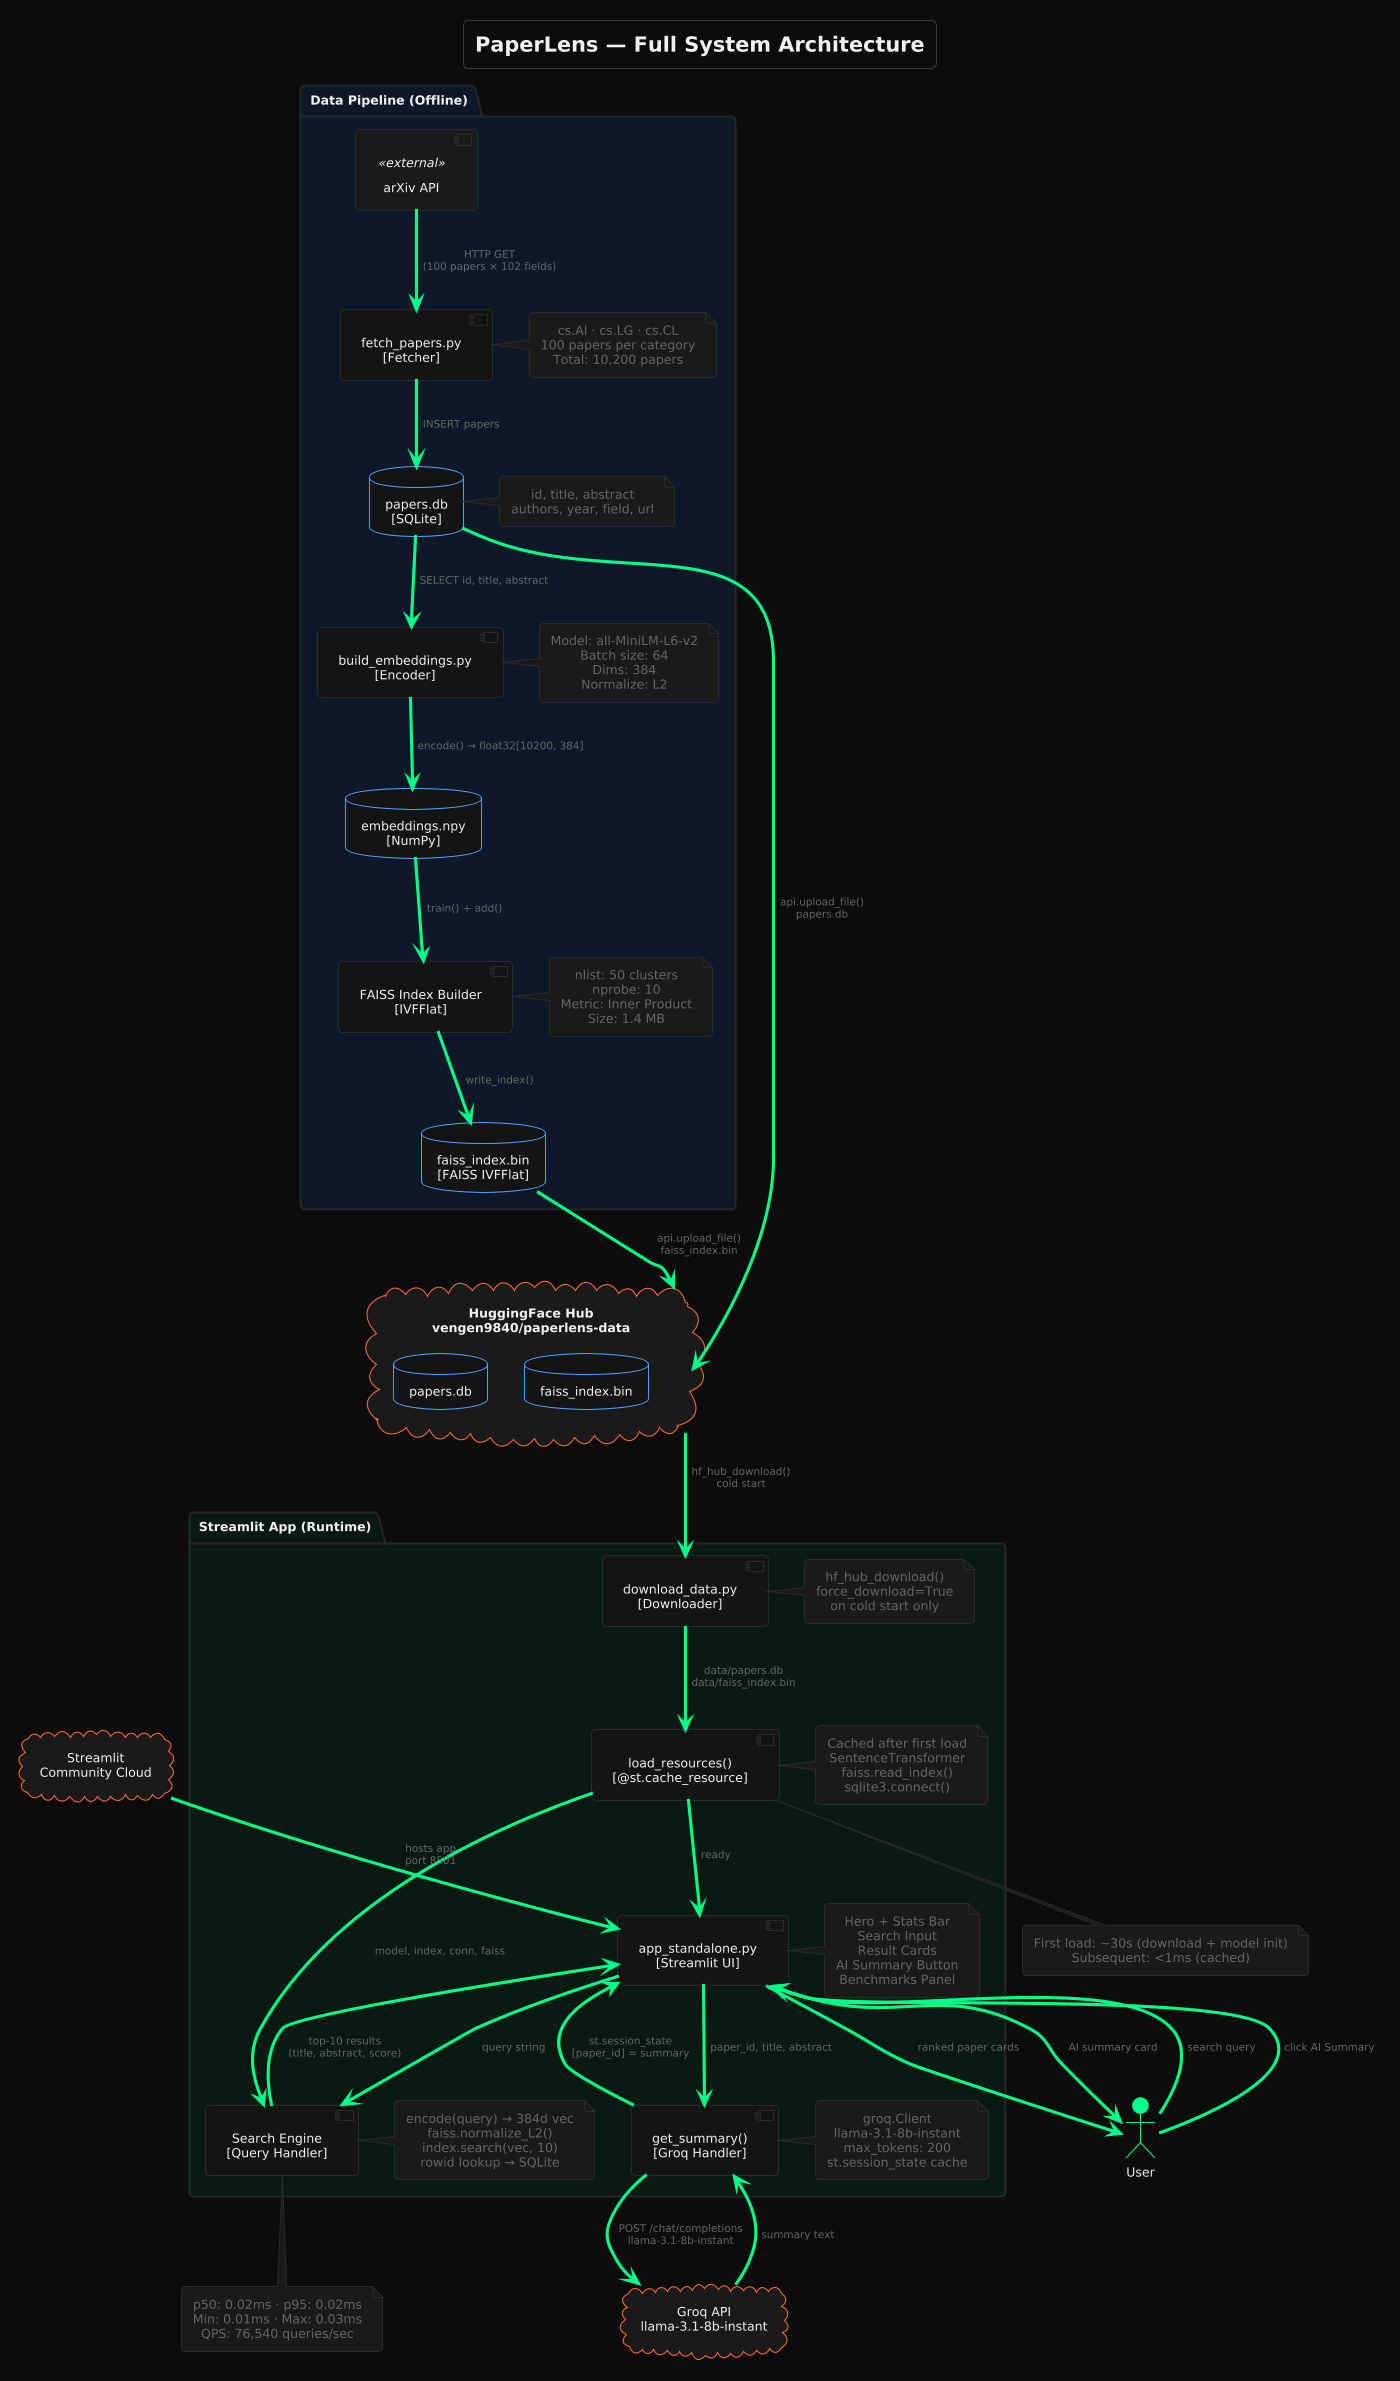

The diagram above was rendered by PlantUML. Its source (embedded in the PNG):
@startuml
!theme black-knight
skinparam backgroundColor #0c0c0c
skinparam defaultFontName IBM Plex Mono
skinparam defaultFontSize 12
skinparam defaultFontColor #f0f0f0

skinparam actor {
    BackgroundColor #1a1a1a
    BorderColor #00ff88
    FontColor #f0f0f0
}
skinparam component {
    BackgroundColor #141414
    BorderColor #2a2a2a
    FontColor #f0f0f0
}
skinparam database {
    BackgroundColor #141414
    BorderColor #4d9eff
    FontColor #f0f0f0
}
skinparam cloud {
    BackgroundColor #1a1a1a
    BorderColor #ff6b35
    FontColor #f0f0f0
}
skinparam rectangle {
    BackgroundColor #141414
    BorderColor #2a2a2a
    FontColor #f0f0f0
}
skinparam arrow {
    Color #00ff88
    FontColor #666666
    FontSize 10
}
skinparam note {
    BackgroundColor #1a1a1a
    BorderColor #2a2a2a
    FontColor #666666
}

title PaperLens — Full System Architecture

' ═══════════════════════════════════════════
' ACTORS
' ═══════════════════════════════════════════
actor "User" as USER #00ff88

' ═══════════════════════════════════════════
' DATA PIPELINE (offline)
' ═══════════════════════════════════════════
package "Data Pipeline (Offline)" #0f1929 {

    component "arXiv API" as ARXIV <<external>> #1a1a1a
    component "fetch_papers.py\n[Fetcher]" as FETCHER
    note right of FETCHER
        cs.AI · cs.LG · cs.CL
        100 papers per category
        Total: 10,200 papers
    end note

    database "papers.db\n[SQLite]" as DB
    note right of DB
        id, title, abstract
        authors, year, field, url
    end note

    component "build_embeddings.py\n[Encoder]" as ENCODER
    note right of ENCODER
        Model: all-MiniLM-L6-v2
        Batch size: 64
        Dims: 384
        Normalize: L2
    end note

    component "FAISS Index Builder\n[IVFFlat]" as INDEXER
    note right of INDEXER
        nlist: 50 clusters
        nprobe: 10
        Metric: Inner Product
        Size: 1.4 MB
    end note

    database "faiss_index.bin\n[FAISS IVFFlat]" as FAISS_FILE
    database "embeddings.npy\n[NumPy]" as EMBEDS
}

' ═══════════════════════════════════════════
' STORAGE
' ═══════════════════════════════════════════
cloud "HuggingFace Hub\nvengen9840/paperlens-data" as HF_DATA #1a1a1a {
    database "papers.db" as HF_DB
    database "faiss_index.bin" as HF_INDEX
}

' ═══════════════════════════════════════════
' STREAMLIT APP (runtime)
' ═══════════════════════════════════════════
package "Streamlit App (Runtime)" #0a1a12 {

    component "download_data.py\n[Downloader]" as DOWNLOADER
    note right of DOWNLOADER
        hf_hub_download()
        force_download=True
        on cold start only
    end note

    component "load_resources()\n[@st.cache_resource]" as LOADER
    note right of LOADER
        Cached after first load
        SentenceTransformer
        faiss.read_index()
        sqlite3.connect()
    end note

    component "app_standalone.py\n[Streamlit UI]" as UI
    note right of UI
        Hero + Stats Bar
        Search Input
        Result Cards
        AI Summary Button
        Benchmarks Panel
    end note

    component "Search Engine\n[Query Handler]" as SEARCH
    note right of SEARCH
        encode(query) → 384d vec
        faiss.normalize_L2()
        index.search(vec, 10)
        rowid lookup → SQLite
    end note

    component "get_summary()\n[Groq Handler]" as GROQ_FN
    note right of GROQ_FN
        groq.Client
        llama-3.1-8b-instant
        max_tokens: 200
        st.session_state cache
    end note
}

' ═══════════════════════════════════════════
' EXTERNAL SERVICES
' ═══════════════════════════════════════════
cloud "Groq API\nllama-3.1-8b-instant" as GROQ_API #1a1a1a

cloud "Streamlit\nCommunity Cloud" as ST_CLOUD #1a1a1a

' ═══════════════════════════════════════════
' DATA PIPELINE FLOW
' ═══════════════════════════════════════════
ARXIV --> FETCHER : HTTP GET\n(100 papers × 102 fields)
FETCHER --> DB : INSERT papers
DB --> ENCODER : SELECT id, title, abstract
ENCODER --> EMBEDS : encode() → float32[10200, 384]
EMBEDS --> INDEXER : train() + add()
INDEXER --> FAISS_FILE : write_index()

' ═══════════════════════════════════════════
' UPLOAD TO HF
' ═══════════════════════════════════════════
DB --> HF_DATA : api.upload_file()\npapers.db
FAISS_FILE --> HF_DATA : api.upload_file()\nfaiss_index.bin

' ═══════════════════════════════════════════
' APP RUNTIME FLOW
' ═══════════════════════════════════════════
HF_DATA --> DOWNLOADER : hf_hub_download()\ncold start
DOWNLOADER --> LOADER : data/papers.db\ndata/faiss_index.bin
LOADER --> SEARCH : model, index, conn, faiss
LOADER --> UI : ready

USER --> UI : search query
UI --> SEARCH : query string
SEARCH --> UI : top-10 results\n(title, abstract, score)
UI --> USER : ranked paper cards

USER --> UI : click AI Summary
UI --> GROQ_FN : paper_id, title, abstract
GROQ_FN --> GROQ_API : POST /chat/completions\nllama-3.1-8b-instant
GROQ_API --> GROQ_FN : summary text
GROQ_FN --> UI : st.session_state\n[paper_id] = summary
UI --> USER : AI summary card

ST_CLOUD --> UI : hosts app\nport 8501

' ═══════════════════════════════════════════
' PERFORMANCE ANNOTATIONS
' ═══════════════════════════════════════════
note bottom of SEARCH
    p50: 0.02ms · p95: 0.02ms
    Min: 0.01ms · Max: 0.03ms
    QPS: 76,540 queries/sec
end note

note bottom of LOADER
    First load: ~30s (download + model init)
    Subsequent: <1ms (cached)
end note
@enduml